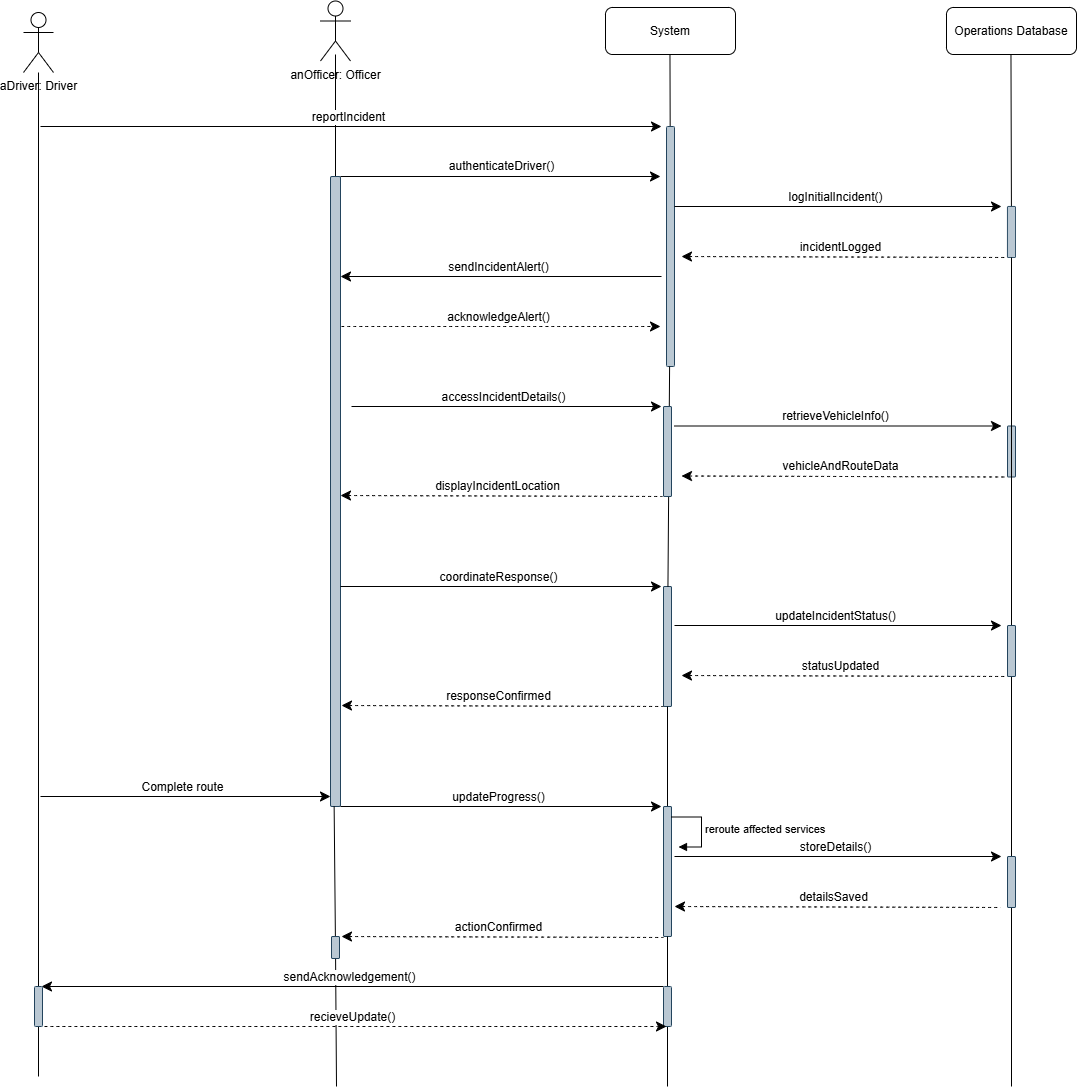

The diagram above was exported from draw.io. Its source (the exported page's mxGraphModel, read from the mxfile embedded in the PNG):
<mxGraphModel dx="1878" dy="1648" grid="1" gridSize="10" guides="1" tooltips="1" connect="1" arrows="1" fold="1" page="1" pageScale="1" pageWidth="850" pageHeight="1100" background="#ffffff" math="0" shadow="0">
  <root>
    <mxCell id="0" />
    <mxCell id="1" parent="0" />
    <mxCell id="fkAF6yiq0aUZ17yf3-ur-1" style="edgeStyle=none;curved=1;rounded=0;orthogonalLoop=1;jettySize=auto;html=1;fontSize=12;startSize=8;endSize=8;endArrow=none;startFill=0;" edge="1" parent="1" source="fkAF6yiq0aUZ17yf3-ur-78">
      <mxGeometry relative="1" as="geometry">
        <mxPoint x="-123" y="950" as="targetPoint" />
      </mxGeometry>
    </mxCell>
    <mxCell id="fkAF6yiq0aUZ17yf3-ur-2" value="aDriver: Driver" style="shape=umlActor;verticalLabelPosition=bottom;verticalAlign=top;html=1;outlineConnect=0;" vertex="1" parent="1">
      <mxGeometry x="-138" y="-114" width="30" height="60" as="geometry" />
    </mxCell>
    <mxCell id="fkAF6yiq0aUZ17yf3-ur-4" value="System" style="rounded=1;whiteSpace=wrap;html=1;" vertex="1" parent="1">
      <mxGeometry x="444" y="-119" width="130" height="47" as="geometry" />
    </mxCell>
    <mxCell id="fkAF6yiq0aUZ17yf3-ur-5" value="Operations Database" style="rounded=1;whiteSpace=wrap;html=1;" vertex="1" parent="1">
      <mxGeometry x="785" y="-119" width="130" height="47" as="geometry" />
    </mxCell>
    <mxCell id="fkAF6yiq0aUZ17yf3-ur-6" style="edgeStyle=none;curved=1;rounded=0;orthogonalLoop=1;jettySize=auto;html=1;fontSize=12;startSize=8;endSize=8;endArrow=none;startFill=0;" edge="1" parent="1" source="fkAF6yiq0aUZ17yf3-ur-71">
      <mxGeometry relative="1" as="geometry">
        <mxPoint x="175" y="960" as="targetPoint" />
        <mxPoint x="172.6383505154639" y="679.9999999999995" as="sourcePoint" />
      </mxGeometry>
    </mxCell>
    <mxCell id="fkAF6yiq0aUZ17yf3-ur-7" style="edgeStyle=none;curved=1;rounded=0;orthogonalLoop=1;jettySize=auto;html=1;fontSize=12;startSize=8;endSize=8;endArrow=none;startFill=0;" edge="1" parent="1" source="fkAF6yiq0aUZ17yf3-ur-73">
      <mxGeometry relative="1" as="geometry">
        <mxPoint x="506" y="960" as="targetPoint" />
        <mxPoint x="508.47" y="-72" as="sourcePoint" />
      </mxGeometry>
    </mxCell>
    <mxCell id="fkAF6yiq0aUZ17yf3-ur-8" style="edgeStyle=none;curved=1;rounded=0;orthogonalLoop=1;jettySize=auto;html=1;fontSize=12;startSize=8;endSize=8;endArrow=none;startFill=0;" edge="1" parent="1" source="fkAF6yiq0aUZ17yf3-ur-56">
      <mxGeometry relative="1" as="geometry">
        <mxPoint x="850" y="960" as="targetPoint" />
        <mxPoint x="849.47" y="-72" as="sourcePoint" />
        <Array as="points">
          <mxPoint x="850" y="320" />
        </Array>
      </mxGeometry>
    </mxCell>
    <mxCell id="fkAF6yiq0aUZ17yf3-ur-9" value="" style="edgeStyle=none;curved=1;rounded=0;orthogonalLoop=1;jettySize=auto;html=1;fontSize=12;startSize=8;endSize=8;endArrow=none;startFill=0;" edge="1" parent="1" target="fkAF6yiq0aUZ17yf3-ur-10">
      <mxGeometry relative="1" as="geometry">
        <mxPoint x="174" y="370" as="targetPoint" />
        <mxPoint x="174" y="-72" as="sourcePoint" />
      </mxGeometry>
    </mxCell>
    <mxCell id="fkAF6yiq0aUZ17yf3-ur-10" value="" style="rounded=1;whiteSpace=wrap;html=1;fillColor=#bac8d3;strokeColor=#23445d;" vertex="1" parent="1">
      <mxGeometry x="169" y="50" width="10" height="630" as="geometry" />
    </mxCell>
    <mxCell id="fkAF6yiq0aUZ17yf3-ur-11" value="" style="endArrow=classic;html=1;rounded=0;fontSize=12;startSize=8;endSize=8;curved=1;" edge="1" parent="1">
      <mxGeometry width="50" height="50" relative="1" as="geometry">
        <mxPoint x="-121" as="sourcePoint" />
        <mxPoint x="500" as="targetPoint" />
      </mxGeometry>
    </mxCell>
    <mxCell id="fkAF6yiq0aUZ17yf3-ur-12" value="reportIncident" style="edgeLabel;html=1;align=center;verticalAlign=middle;resizable=0;points=[];fontSize=12;" vertex="1" connectable="0" parent="fkAF6yiq0aUZ17yf3-ur-11">
      <mxGeometry relative="1" as="geometry">
        <mxPoint x="-4" y="-10" as="offset" />
      </mxGeometry>
    </mxCell>
    <mxCell id="fkAF6yiq0aUZ17yf3-ur-13" value="authenticateDriver()" style="endArrow=classic;html=1;rounded=0;fontSize=12;startSize=8;endSize=8;curved=1;" edge="1" parent="1">
      <mxGeometry x="0.0062" y="10" width="50" height="50" relative="1" as="geometry">
        <mxPoint x="179" y="50" as="sourcePoint" />
        <mxPoint x="499" y="50" as="targetPoint" />
        <mxPoint as="offset" />
      </mxGeometry>
    </mxCell>
    <mxCell id="fkAF6yiq0aUZ17yf3-ur-14" value="" style="edgeStyle=none;curved=1;rounded=0;orthogonalLoop=1;jettySize=auto;html=1;fontSize=12;startSize=8;endSize=8;endArrow=none;startFill=0;" edge="1" parent="1" target="fkAF6yiq0aUZ17yf3-ur-15">
      <mxGeometry relative="1" as="geometry">
        <mxPoint x="508.47" y="370" as="targetPoint" />
        <mxPoint x="508.47" y="-72" as="sourcePoint" />
      </mxGeometry>
    </mxCell>
    <mxCell id="fkAF6yiq0aUZ17yf3-ur-15" value="" style="rounded=1;whiteSpace=wrap;html=1;fillColor=#bac8d3;strokeColor=#23445d;" vertex="1" parent="1">
      <mxGeometry x="505" width="8" height="240" as="geometry" />
    </mxCell>
    <mxCell id="fkAF6yiq0aUZ17yf3-ur-16" value="" style="endArrow=none;html=1;rounded=0;fontSize=12;startSize=8;endSize=8;curved=1;startArrow=classic;startFill=1;" edge="1" parent="1">
      <mxGeometry width="50" height="50" relative="1" as="geometry">
        <mxPoint x="179" y="150" as="sourcePoint" />
        <mxPoint x="500" y="150" as="targetPoint" />
      </mxGeometry>
    </mxCell>
    <mxCell id="fkAF6yiq0aUZ17yf3-ur-17" value="sendIncidentAlert()" style="edgeLabel;html=1;align=center;verticalAlign=middle;resizable=0;points=[];fontSize=12;" vertex="1" connectable="0" parent="fkAF6yiq0aUZ17yf3-ur-16">
      <mxGeometry relative="1" as="geometry">
        <mxPoint x="-4" y="-10" as="offset" />
      </mxGeometry>
    </mxCell>
    <mxCell id="fkAF6yiq0aUZ17yf3-ur-18" value="" style="endArrow=classic;html=1;rounded=0;fontSize=12;startSize=8;endSize=8;curved=1;" edge="1" parent="1">
      <mxGeometry width="50" height="50" relative="1" as="geometry">
        <mxPoint x="513" y="80" as="sourcePoint" />
        <mxPoint x="840" y="80" as="targetPoint" />
      </mxGeometry>
    </mxCell>
    <mxCell id="fkAF6yiq0aUZ17yf3-ur-19" value="logInitialIncident()" style="edgeLabel;html=1;align=center;verticalAlign=middle;resizable=0;points=[];fontSize=12;" vertex="1" connectable="0" parent="fkAF6yiq0aUZ17yf3-ur-18">
      <mxGeometry relative="1" as="geometry">
        <mxPoint x="-4" y="-10" as="offset" />
      </mxGeometry>
    </mxCell>
    <mxCell id="fkAF6yiq0aUZ17yf3-ur-20" value="" style="edgeStyle=none;curved=1;rounded=0;orthogonalLoop=1;jettySize=auto;html=1;fontSize=12;startSize=8;endSize=8;endArrow=none;startFill=0;" edge="1" parent="1" target="fkAF6yiq0aUZ17yf3-ur-21">
      <mxGeometry relative="1" as="geometry">
        <mxPoint x="849.47" y="370" as="targetPoint" />
        <mxPoint x="849.47" y="-72" as="sourcePoint" />
      </mxGeometry>
    </mxCell>
    <mxCell id="fkAF6yiq0aUZ17yf3-ur-21" value="" style="rounded=1;whiteSpace=wrap;html=1;fillColor=#bac8d3;strokeColor=#23445d;" vertex="1" parent="1">
      <mxGeometry x="846" y="80" width="8" height="51" as="geometry" />
    </mxCell>
    <mxCell id="fkAF6yiq0aUZ17yf3-ur-22" value="" style="endArrow=none;html=1;rounded=0;fontSize=12;startSize=8;endSize=8;curved=1;startArrow=classic;startFill=1;dashed=1;" edge="1" parent="1">
      <mxGeometry width="50" height="50" relative="1" as="geometry">
        <mxPoint x="520" y="130" as="sourcePoint" />
        <mxPoint x="846" y="131" as="targetPoint" />
      </mxGeometry>
    </mxCell>
    <mxCell id="fkAF6yiq0aUZ17yf3-ur-23" value="incidentLogged" style="edgeLabel;html=1;align=center;verticalAlign=middle;resizable=0;points=[];fontSize=12;" vertex="1" connectable="0" parent="fkAF6yiq0aUZ17yf3-ur-22">
      <mxGeometry relative="1" as="geometry">
        <mxPoint x="-4" y="-10" as="offset" />
      </mxGeometry>
    </mxCell>
    <mxCell id="fkAF6yiq0aUZ17yf3-ur-28" value="" style="endArrow=classic;html=1;rounded=0;fontSize=12;startSize=8;endSize=8;curved=1;" edge="1" parent="1">
      <mxGeometry width="50" height="50" relative="1" as="geometry">
        <mxPoint x="190" y="280" as="sourcePoint" />
        <mxPoint x="500" y="280" as="targetPoint" />
      </mxGeometry>
    </mxCell>
    <mxCell id="fkAF6yiq0aUZ17yf3-ur-29" value="accessIncidentDetails()" style="edgeLabel;html=1;align=center;verticalAlign=middle;resizable=0;points=[];fontSize=12;" vertex="1" connectable="0" parent="fkAF6yiq0aUZ17yf3-ur-28">
      <mxGeometry relative="1" as="geometry">
        <mxPoint x="-4" y="-10" as="offset" />
      </mxGeometry>
    </mxCell>
    <mxCell id="fkAF6yiq0aUZ17yf3-ur-30" value="" style="endArrow=none;html=1;rounded=0;fontSize=12;startSize=8;endSize=8;curved=1;startArrow=classic;startFill=1;dashed=1;" edge="1" parent="1">
      <mxGeometry width="50" height="50" relative="1" as="geometry">
        <mxPoint x="179" y="369" as="sourcePoint" />
        <mxPoint x="501" y="370" as="targetPoint" />
      </mxGeometry>
    </mxCell>
    <mxCell id="fkAF6yiq0aUZ17yf3-ur-31" value="displayIncidentLocation" style="edgeLabel;html=1;align=center;verticalAlign=middle;resizable=0;points=[];fontSize=12;" vertex="1" connectable="0" parent="fkAF6yiq0aUZ17yf3-ur-30">
      <mxGeometry relative="1" as="geometry">
        <mxPoint x="-4" y="-10" as="offset" />
      </mxGeometry>
    </mxCell>
    <mxCell id="fkAF6yiq0aUZ17yf3-ur-32" value="" style="rounded=1;whiteSpace=wrap;html=1;fillColor=#bac8d3;strokeColor=#23445d;" vertex="1" parent="1">
      <mxGeometry x="502" y="460" width="8" height="120" as="geometry" />
    </mxCell>
    <mxCell id="fkAF6yiq0aUZ17yf3-ur-33" value="" style="edgeStyle=none;curved=1;rounded=0;orthogonalLoop=1;jettySize=auto;html=1;fontSize=12;startSize=8;endSize=8;endArrow=none;startFill=0;" edge="1" parent="1" source="fkAF6yiq0aUZ17yf3-ur-15" target="fkAF6yiq0aUZ17yf3-ur-32">
      <mxGeometry relative="1" as="geometry">
        <mxPoint x="505" y="502" as="targetPoint" />
        <mxPoint x="508" y="190" as="sourcePoint" />
      </mxGeometry>
    </mxCell>
    <mxCell id="fkAF6yiq0aUZ17yf3-ur-34" value="" style="rounded=1;whiteSpace=wrap;html=1;fillColor=#bac8d3;strokeColor=#23445d;" vertex="1" parent="1">
      <mxGeometry x="502" y="280" width="8" height="90" as="geometry" />
    </mxCell>
    <mxCell id="fkAF6yiq0aUZ17yf3-ur-35" value="" style="endArrow=classic;html=1;rounded=0;fontSize=12;startSize=8;endSize=8;curved=1;" edge="1" parent="1">
      <mxGeometry width="50" height="50" relative="1" as="geometry">
        <mxPoint x="513" y="299.5" as="sourcePoint" />
        <mxPoint x="840" y="299.5" as="targetPoint" />
      </mxGeometry>
    </mxCell>
    <mxCell id="fkAF6yiq0aUZ17yf3-ur-36" value="retrieveVehicleInfo()" style="edgeLabel;html=1;align=center;verticalAlign=middle;resizable=0;points=[];fontSize=12;" vertex="1" connectable="0" parent="fkAF6yiq0aUZ17yf3-ur-35">
      <mxGeometry relative="1" as="geometry">
        <mxPoint x="-4" y="-10" as="offset" />
      </mxGeometry>
    </mxCell>
    <mxCell id="fkAF6yiq0aUZ17yf3-ur-37" value="" style="rounded=1;whiteSpace=wrap;html=1;fillColor=#bac8d3;strokeColor=#23445d;" vertex="1" parent="1">
      <mxGeometry x="846" y="299.5" width="8" height="51" as="geometry" />
    </mxCell>
    <mxCell id="fkAF6yiq0aUZ17yf3-ur-38" value="" style="endArrow=none;html=1;rounded=0;fontSize=12;startSize=8;endSize=8;curved=1;startArrow=classic;startFill=1;dashed=1;" edge="1" parent="1">
      <mxGeometry width="50" height="50" relative="1" as="geometry">
        <mxPoint x="520" y="349.5" as="sourcePoint" />
        <mxPoint x="846" y="350.5" as="targetPoint" />
      </mxGeometry>
    </mxCell>
    <mxCell id="fkAF6yiq0aUZ17yf3-ur-39" value="vehicleAndRouteData" style="edgeLabel;html=1;align=center;verticalAlign=middle;resizable=0;points=[];fontSize=12;" vertex="1" connectable="0" parent="fkAF6yiq0aUZ17yf3-ur-38">
      <mxGeometry relative="1" as="geometry">
        <mxPoint x="-4" y="-10" as="offset" />
      </mxGeometry>
    </mxCell>
    <mxCell id="fkAF6yiq0aUZ17yf3-ur-40" value="" style="endArrow=classic;html=1;rounded=0;fontSize=12;startSize=8;endSize=8;curved=1;startFill=0;startArrow=none;endFill=1;" edge="1" parent="1">
      <mxGeometry width="50" height="50" relative="1" as="geometry">
        <mxPoint x="179" y="459.99999999999994" as="sourcePoint" />
        <mxPoint x="500" y="460" as="targetPoint" />
      </mxGeometry>
    </mxCell>
    <mxCell id="fkAF6yiq0aUZ17yf3-ur-41" value="coordinateResponse()" style="edgeLabel;html=1;align=center;verticalAlign=middle;resizable=0;points=[];fontSize=12;" vertex="1" connectable="0" parent="fkAF6yiq0aUZ17yf3-ur-40">
      <mxGeometry relative="1" as="geometry">
        <mxPoint x="-4" y="-10" as="offset" />
      </mxGeometry>
    </mxCell>
    <mxCell id="fkAF6yiq0aUZ17yf3-ur-42" value="" style="endArrow=none;html=1;rounded=0;fontSize=12;startSize=8;endSize=8;curved=1;startArrow=classic;startFill=1;dashed=1;" edge="1" parent="1">
      <mxGeometry width="50" height="50" relative="1" as="geometry">
        <mxPoint x="180" y="579" as="sourcePoint" />
        <mxPoint x="502" y="580" as="targetPoint" />
      </mxGeometry>
    </mxCell>
    <mxCell id="fkAF6yiq0aUZ17yf3-ur-43" value="responseConfirmed" style="edgeLabel;html=1;align=center;verticalAlign=middle;resizable=0;points=[];fontSize=12;" vertex="1" connectable="0" parent="fkAF6yiq0aUZ17yf3-ur-42">
      <mxGeometry relative="1" as="geometry">
        <mxPoint x="-4" y="-10" as="offset" />
      </mxGeometry>
    </mxCell>
    <mxCell id="fkAF6yiq0aUZ17yf3-ur-44" value="" style="endArrow=classic;html=1;rounded=0;fontSize=12;startSize=8;endSize=8;curved=1;" edge="1" parent="1">
      <mxGeometry width="50" height="50" relative="1" as="geometry">
        <mxPoint x="513" y="499" as="sourcePoint" />
        <mxPoint x="840" y="499" as="targetPoint" />
      </mxGeometry>
    </mxCell>
    <mxCell id="fkAF6yiq0aUZ17yf3-ur-45" value="updateIncidentStatus()" style="edgeLabel;html=1;align=center;verticalAlign=middle;resizable=0;points=[];fontSize=12;" vertex="1" connectable="0" parent="fkAF6yiq0aUZ17yf3-ur-44">
      <mxGeometry relative="1" as="geometry">
        <mxPoint x="-4" y="-10" as="offset" />
      </mxGeometry>
    </mxCell>
    <mxCell id="fkAF6yiq0aUZ17yf3-ur-47" value="" style="endArrow=none;html=1;rounded=0;fontSize=12;startSize=8;endSize=8;curved=1;startArrow=classic;startFill=1;dashed=1;" edge="1" parent="1">
      <mxGeometry width="50" height="50" relative="1" as="geometry">
        <mxPoint x="520" y="549" as="sourcePoint" />
        <mxPoint x="846" y="550" as="targetPoint" />
      </mxGeometry>
    </mxCell>
    <mxCell id="fkAF6yiq0aUZ17yf3-ur-48" value="statusUpdated" style="edgeLabel;html=1;align=center;verticalAlign=middle;resizable=0;points=[];fontSize=12;" vertex="1" connectable="0" parent="fkAF6yiq0aUZ17yf3-ur-47">
      <mxGeometry relative="1" as="geometry">
        <mxPoint x="-4" y="-10" as="offset" />
      </mxGeometry>
    </mxCell>
    <mxCell id="fkAF6yiq0aUZ17yf3-ur-49" value="" style="endArrow=classic;html=1;rounded=0;fontSize=12;startSize=8;endSize=8;curved=1;startFill=0;startArrow=none;endFill=1;" edge="1" parent="1">
      <mxGeometry width="50" height="50" relative="1" as="geometry">
        <mxPoint x="-121" y="670" as="sourcePoint" />
        <mxPoint x="169" y="670" as="targetPoint" />
      </mxGeometry>
    </mxCell>
    <mxCell id="fkAF6yiq0aUZ17yf3-ur-50" value="Complete route" style="edgeLabel;html=1;align=center;verticalAlign=middle;resizable=0;points=[];fontSize=12;" vertex="1" connectable="0" parent="fkAF6yiq0aUZ17yf3-ur-49">
      <mxGeometry relative="1" as="geometry">
        <mxPoint x="-4" y="-10" as="offset" />
      </mxGeometry>
    </mxCell>
    <mxCell id="fkAF6yiq0aUZ17yf3-ur-51" value="" style="edgeStyle=none;curved=1;rounded=0;orthogonalLoop=1;jettySize=auto;html=1;fontSize=12;startSize=8;endSize=8;endArrow=none;startFill=0;" edge="1" parent="1" source="fkAF6yiq0aUZ17yf3-ur-32" target="fkAF6yiq0aUZ17yf3-ur-52">
      <mxGeometry relative="1" as="geometry">
        <mxPoint x="505" y="780" as="targetPoint" />
        <mxPoint x="506" y="580" as="sourcePoint" />
      </mxGeometry>
    </mxCell>
    <mxCell id="fkAF6yiq0aUZ17yf3-ur-52" value="" style="rounded=1;whiteSpace=wrap;html=1;fillColor=#bac8d3;strokeColor=#23445d;" vertex="1" parent="1">
      <mxGeometry x="502" y="680" width="8" height="130" as="geometry" />
    </mxCell>
    <mxCell id="fkAF6yiq0aUZ17yf3-ur-53" value="" style="endArrow=classic;html=1;rounded=0;fontSize=12;startSize=8;endSize=8;curved=1;startFill=0;startArrow=none;endFill=1;" edge="1" parent="1">
      <mxGeometry width="50" height="50" relative="1" as="geometry">
        <mxPoint x="179" y="680" as="sourcePoint" />
        <mxPoint x="500" y="680" as="targetPoint" />
      </mxGeometry>
    </mxCell>
    <mxCell id="fkAF6yiq0aUZ17yf3-ur-54" value="updateProgress()" style="edgeLabel;html=1;align=center;verticalAlign=middle;resizable=0;points=[];fontSize=12;" vertex="1" connectable="0" parent="fkAF6yiq0aUZ17yf3-ur-53">
      <mxGeometry relative="1" as="geometry">
        <mxPoint x="-4" y="-10" as="offset" />
      </mxGeometry>
    </mxCell>
    <mxCell id="fkAF6yiq0aUZ17yf3-ur-55" value="" style="edgeStyle=none;curved=1;rounded=0;orthogonalLoop=1;jettySize=auto;html=1;fontSize=12;startSize=8;endSize=8;endArrow=none;startFill=0;" edge="1" parent="1" source="fkAF6yiq0aUZ17yf3-ur-21" target="fkAF6yiq0aUZ17yf3-ur-56">
      <mxGeometry relative="1" as="geometry">
        <mxPoint x="850" y="790" as="targetPoint" />
        <mxPoint x="850" y="131" as="sourcePoint" />
        <Array as="points" />
      </mxGeometry>
    </mxCell>
    <mxCell id="fkAF6yiq0aUZ17yf3-ur-56" value="" style="rounded=1;whiteSpace=wrap;html=1;fillColor=#bac8d3;strokeColor=#23445d;" vertex="1" parent="1">
      <mxGeometry x="846" y="730" width="8" height="51" as="geometry" />
    </mxCell>
    <mxCell id="fkAF6yiq0aUZ17yf3-ur-57" value="" style="endArrow=classic;html=1;rounded=0;fontSize=12;startSize=8;endSize=8;curved=1;" edge="1" parent="1">
      <mxGeometry width="50" height="50" relative="1" as="geometry">
        <mxPoint x="513" y="730" as="sourcePoint" />
        <mxPoint x="840" y="730" as="targetPoint" />
      </mxGeometry>
    </mxCell>
    <mxCell id="fkAF6yiq0aUZ17yf3-ur-58" value="storeDetails()" style="edgeLabel;html=1;align=center;verticalAlign=middle;resizable=0;points=[];fontSize=12;" vertex="1" connectable="0" parent="fkAF6yiq0aUZ17yf3-ur-57">
      <mxGeometry relative="1" as="geometry">
        <mxPoint x="-4" y="-10" as="offset" />
      </mxGeometry>
    </mxCell>
    <mxCell id="fkAF6yiq0aUZ17yf3-ur-59" value="" style="endArrow=none;html=1;rounded=0;fontSize=12;startSize=8;endSize=8;curved=1;startArrow=classic;startFill=1;dashed=1;" edge="1" parent="1">
      <mxGeometry width="50" height="50" relative="1" as="geometry">
        <mxPoint x="513" y="780" as="sourcePoint" />
        <mxPoint x="839" y="781" as="targetPoint" />
      </mxGeometry>
    </mxCell>
    <mxCell id="fkAF6yiq0aUZ17yf3-ur-60" value="detailsSaved" style="edgeLabel;html=1;align=center;verticalAlign=middle;resizable=0;points=[];fontSize=12;" vertex="1" connectable="0" parent="fkAF6yiq0aUZ17yf3-ur-59">
      <mxGeometry relative="1" as="geometry">
        <mxPoint x="-4" y="-10" as="offset" />
      </mxGeometry>
    </mxCell>
    <mxCell id="fkAF6yiq0aUZ17yf3-ur-61" value="" style="endArrow=none;html=1;rounded=0;fontSize=12;startSize=8;endSize=8;curved=1;startArrow=classic;startFill=1;" edge="1" parent="1">
      <mxGeometry width="50" height="50" relative="1" as="geometry">
        <mxPoint x="-120" y="860" as="sourcePoint" />
        <mxPoint x="502" y="860" as="targetPoint" />
      </mxGeometry>
    </mxCell>
    <mxCell id="fkAF6yiq0aUZ17yf3-ur-62" value="sendAcknowledgement()" style="edgeLabel;html=1;align=center;verticalAlign=middle;resizable=0;points=[];fontSize=12;" vertex="1" connectable="0" parent="fkAF6yiq0aUZ17yf3-ur-61">
      <mxGeometry relative="1" as="geometry">
        <mxPoint x="-4" y="-10" as="offset" />
      </mxGeometry>
    </mxCell>
    <mxCell id="fkAF6yiq0aUZ17yf3-ur-63" value="anOfficer: Officer" style="shape=umlActor;verticalLabelPosition=bottom;verticalAlign=top;html=1;outlineConnect=0;" vertex="1" parent="1">
      <mxGeometry x="159" y="-125.5" width="30" height="60" as="geometry" />
    </mxCell>
    <mxCell id="fkAF6yiq0aUZ17yf3-ur-65" value="" style="endArrow=classic;html=1;rounded=0;fontSize=12;startSize=8;endSize=8;curved=1;dashed=1;" edge="1" parent="1">
      <mxGeometry width="50" height="50" relative="1" as="geometry">
        <mxPoint x="180" y="200" as="sourcePoint" />
        <mxPoint x="499" y="200" as="targetPoint" />
      </mxGeometry>
    </mxCell>
    <mxCell id="fkAF6yiq0aUZ17yf3-ur-66" value="acknowledgeAlert()" style="edgeLabel;html=1;align=center;verticalAlign=middle;resizable=0;points=[];fontSize=12;" vertex="1" connectable="0" parent="fkAF6yiq0aUZ17yf3-ur-65">
      <mxGeometry relative="1" as="geometry">
        <mxPoint x="-4" y="-10" as="offset" />
      </mxGeometry>
    </mxCell>
    <mxCell id="fkAF6yiq0aUZ17yf3-ur-46" value="" style="rounded=1;whiteSpace=wrap;html=1;fillColor=#bac8d3;strokeColor=#23445d;" vertex="1" parent="1">
      <mxGeometry x="846" y="499" width="8" height="51" as="geometry" />
    </mxCell>
    <mxCell id="fkAF6yiq0aUZ17yf3-ur-67" value="reroute affected services" style="html=1;align=left;spacingLeft=2;endArrow=block;rounded=0;edgeStyle=orthogonalEdgeStyle;curved=0;rounded=0;" edge="1" parent="1">
      <mxGeometry relative="1" as="geometry">
        <mxPoint x="510" y="690.5" as="sourcePoint" />
        <Array as="points">
          <mxPoint x="540" y="720.5" />
        </Array>
        <mxPoint x="517" y="720.5" as="targetPoint" />
      </mxGeometry>
    </mxCell>
    <mxCell id="fkAF6yiq0aUZ17yf3-ur-68" value="" style="endArrow=none;html=1;rounded=0;fontSize=12;startSize=8;endSize=8;curved=1;startArrow=classic;startFill=1;dashed=1;" edge="1" parent="1">
      <mxGeometry width="50" height="50" relative="1" as="geometry">
        <mxPoint x="180" y="810" as="sourcePoint" />
        <mxPoint x="502" y="811" as="targetPoint" />
      </mxGeometry>
    </mxCell>
    <mxCell id="fkAF6yiq0aUZ17yf3-ur-69" value="actionConfirmed" style="edgeLabel;html=1;align=center;verticalAlign=middle;resizable=0;points=[];fontSize=12;" vertex="1" connectable="0" parent="fkAF6yiq0aUZ17yf3-ur-68">
      <mxGeometry relative="1" as="geometry">
        <mxPoint x="-4" y="-10" as="offset" />
      </mxGeometry>
    </mxCell>
    <mxCell id="fkAF6yiq0aUZ17yf3-ur-72" value="" style="edgeStyle=none;curved=1;rounded=0;orthogonalLoop=1;jettySize=auto;html=1;fontSize=12;startSize=8;endSize=8;endArrow=none;startFill=0;" edge="1" parent="1" target="fkAF6yiq0aUZ17yf3-ur-71">
      <mxGeometry relative="1" as="geometry">
        <mxPoint x="175.36" y="900" as="targetPoint" />
        <mxPoint x="172.6383505154639" y="679.9999999999995" as="sourcePoint" />
      </mxGeometry>
    </mxCell>
    <mxCell id="fkAF6yiq0aUZ17yf3-ur-71" value="" style="rounded=1;whiteSpace=wrap;html=1;fillColor=#bac8d3;strokeColor=#23445d;" vertex="1" parent="1">
      <mxGeometry x="170" y="810" width="8" height="22" as="geometry" />
    </mxCell>
    <mxCell id="fkAF6yiq0aUZ17yf3-ur-74" value="" style="edgeStyle=none;curved=1;rounded=0;orthogonalLoop=1;jettySize=auto;html=1;fontSize=12;startSize=8;endSize=8;endArrow=none;startFill=0;" edge="1" parent="1" source="fkAF6yiq0aUZ17yf3-ur-52" target="fkAF6yiq0aUZ17yf3-ur-73">
      <mxGeometry relative="1" as="geometry">
        <mxPoint x="506" y="960" as="targetPoint" />
        <mxPoint x="506" y="810" as="sourcePoint" />
      </mxGeometry>
    </mxCell>
    <mxCell id="fkAF6yiq0aUZ17yf3-ur-73" value="" style="rounded=1;whiteSpace=wrap;html=1;fillColor=#bac8d3;strokeColor=#23445d;" vertex="1" parent="1">
      <mxGeometry x="502" y="860" width="8" height="40" as="geometry" />
    </mxCell>
    <mxCell id="fkAF6yiq0aUZ17yf3-ur-76" value="" style="endArrow=classic;html=1;rounded=0;fontSize=12;startSize=8;endSize=8;curved=1;startArrow=none;startFill=0;endFill=1;dashed=1;" edge="1" parent="1">
      <mxGeometry width="50" height="50" relative="1" as="geometry">
        <mxPoint x="-117" y="900" as="sourcePoint" />
        <mxPoint x="505" y="900" as="targetPoint" />
      </mxGeometry>
    </mxCell>
    <mxCell id="fkAF6yiq0aUZ17yf3-ur-77" value="recieveUpdate()" style="edgeLabel;html=1;align=center;verticalAlign=middle;resizable=0;points=[];fontSize=12;" vertex="1" connectable="0" parent="fkAF6yiq0aUZ17yf3-ur-76">
      <mxGeometry relative="1" as="geometry">
        <mxPoint x="-4" y="-10" as="offset" />
      </mxGeometry>
    </mxCell>
    <mxCell id="fkAF6yiq0aUZ17yf3-ur-80" value="" style="edgeStyle=none;curved=1;rounded=0;orthogonalLoop=1;jettySize=auto;html=1;fontSize=12;startSize=8;endSize=8;endArrow=none;startFill=0;" edge="1" parent="1" source="fkAF6yiq0aUZ17yf3-ur-2" target="fkAF6yiq0aUZ17yf3-ur-78">
      <mxGeometry relative="1" as="geometry">
        <mxPoint x="-123" y="950" as="targetPoint" />
        <mxPoint x="-123" y="-54" as="sourcePoint" />
      </mxGeometry>
    </mxCell>
    <mxCell id="fkAF6yiq0aUZ17yf3-ur-78" value="" style="rounded=1;whiteSpace=wrap;html=1;fillColor=#bac8d3;strokeColor=#23445d;" vertex="1" parent="1">
      <mxGeometry x="-127" y="860" width="8" height="40" as="geometry" />
    </mxCell>
  </root>
</mxGraphModel>